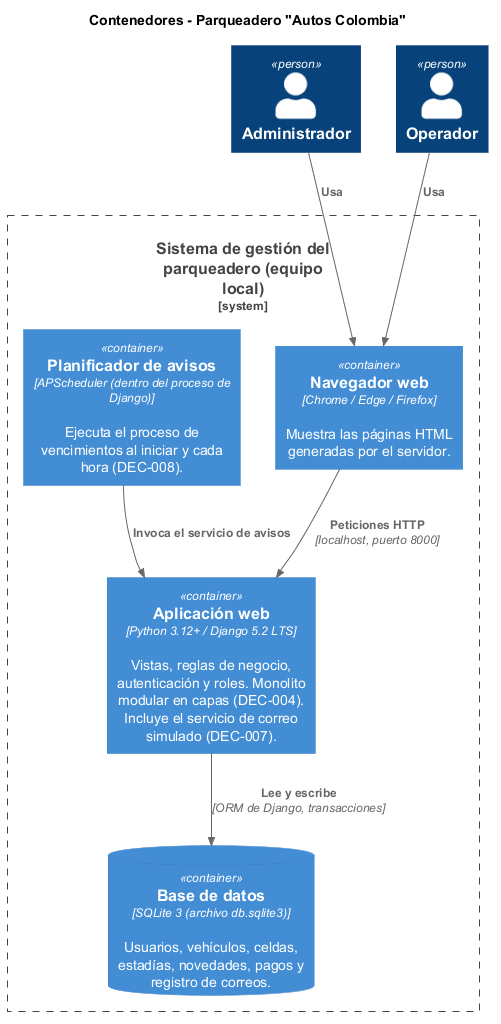

The diagram above was rendered by PlantUML. Its source (embedded in the PNG):
@startuml ARQ-02_Contenedores
' ARQ-02 - Diagrama de contenedores (C4 nivel 2) - Iteración 1 - v1
!include <C4/C4_Container>
LAYOUT_TOP_DOWN()
title Contenedores - Parqueadero "Autos Colombia"

Person(admin, "Administrador")
Person(oper, "Operador")

System_Boundary(sis, "Sistema de gestión del parqueadero (equipo local)") {
  Container(nav, "Navegador web", "Chrome / Edge / Firefox", "Muestra las páginas HTML generadas por el servidor.")
  Container(web, "Aplicación web", "Python 3.12+ / Django 5.2 LTS", "Vistas, reglas de negocio, autenticación y roles. Monolito modular en capas (DEC-004). Incluye el servicio de correo simulado (DEC-007).")
  Container(sched, "Planificador de avisos", "APScheduler (dentro del proceso de Django)", "Ejecuta el proceso de vencimientos al iniciar y cada hora (DEC-008).")
  ContainerDb(db, "Base de datos", "SQLite 3 (archivo db.sqlite3)", "Usuarios, vehículos, celdas, estadías, novedades, pagos y registro de correos.")
}

Rel(admin, nav, "Usa")
Rel(oper, nav, "Usa")
Rel(nav, web, "Peticiones HTTP", "localhost, puerto 8000")
Rel(web, db, "Lee y escribe", "ORM de Django, transacciones")
Rel(sched, web, "Invoca el servicio de avisos")
@enduml